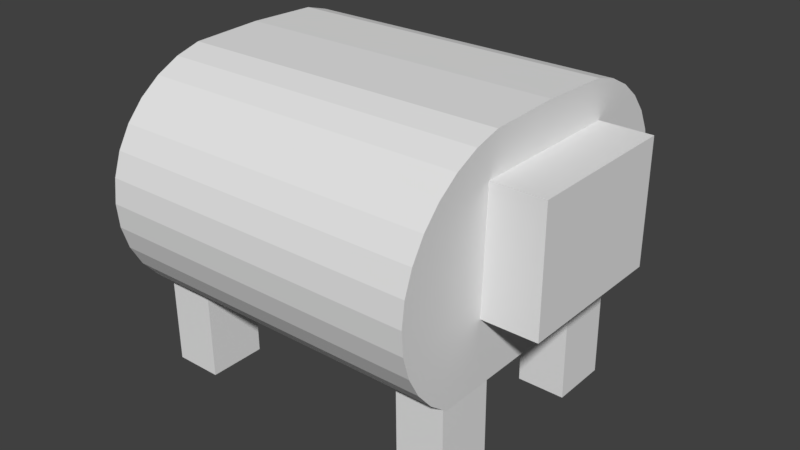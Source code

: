 # Source: baranekver2.blend  (saved by Blender 2.78.0; exported with 4.5.12 LTS)
import bpy
from mathutils import Matrix  # noqa: F401  (used for matrix-valued properties, if any)

bpy.ops.wm.read_factory_settings(use_empty=True)
scene = bpy.context.scene
scene.name = 'Scene'

# ---- collections
col_collection_1 = bpy.data.collections.new('Collection 1'); scene.collection.children.link(col_collection_1)

# ---- world
world_world = bpy.data.worlds.new('World'); scene.world = world_world
world_world.color = (0.05088, 0.05088, 0.05088)
world_world.use_sun_shadow = False
world_world.sun_shadow_jitter_overblur = 0.0
world_world.cycles.sampling_method = 'MANUAL'

# ---- meshes
me_cube_001 = bpy.data.meshes.new('Cube.001')
me_cube_001.from_pydata([(0.6811, 0.0, -0.744), (0.6811, 0.0, -0.744), (0.6831, 0.0, -0.6668), (0.6855, 0.0, -0.5728), (0.6882, 0.0, -0.4655), (0.6912, 0.0, -0.3492), (0.6943, -0.0003775, -0.2281), (0.6974, 0.0, -0.1071), (0.7004, 0.0, 0.009299), (0.7031, 0.0, 0.1166), (0.7055, 0.0, 0.2106), (0.7075, 0.0, 0.2877), (0.7102, 0.0, 0.3923), (-0.9081, 0.0, 0.3846), (0.7099, -0.3489, 0.3804), (-0.9084, -0.3489, 0.3727), (0.709, -0.4705, 0.3451), (-0.9093, -0.4705, 0.3374), (0.7075, -0.5826, 0.2877), (-0.9107, -0.5826, 0.28), (0.7055, -0.6808, 0.2106), (-0.9127, -0.6808, 0.2029), (0.7031, -0.7614, 0.1166), (-0.9151, -0.7614, 0.1089), (0.7004, -0.8213, 0.009299), (-0.9179, -0.8213, 0.001591), (0.6974, -0.8582, -0.1071), (-0.9208, -0.8582, -0.1148), (0.6943, -0.8706, -0.2281), (-0.9239, -0.8706, -0.2358), (0.6912, -0.8582, -0.3492), (-0.927, -0.8582, -0.3569), (0.6882, -0.8213, -0.4655), (-0.93, -0.8213, -0.4733), (0.6855, -0.7614, -0.5728), (-0.9327, -0.7614, -0.5805), (0.6831, -0.6808, -0.6668), (-0.9352, -0.6808, -0.6745), (0.6811, -0.5826, -0.744), (-0.9371, -0.5826, -0.7517), (-0.9107, 0.0, 0.28), (-0.9093, 0.0, 0.3374), (-0.9084, 0.0, 0.3727), (-0.9081, 0.0, 0.3846), (-0.9371, 0.0, -0.7517), (0.6811, 0.0, -0.744), (0.709, 0.0, 0.3451), (0.7099, 0.0, 0.3804), (0.7102, 0.0, 0.3923), (-0.9371, 0.0, -0.7517), (-0.9371, 0.0, -0.7517), (-0.9352, 0.0, -0.6745), (-0.9327, 0.0, -0.5805), (-0.93, 0.0, -0.4733), (-0.927, 0.0, -0.3569), (-0.9239, 0.0, -0.2358), (-0.9208, 0.0, -0.1148), (-0.9179, 0.0, 0.001591), (-0.9151, 0.0, 0.1089), (-0.9127, 0.0, 0.2029), (0.9596, 0.0, -0.4138), (0.9596, 0.0, 0.186), (0.6806, 0.0, -0.4138), (0.6806, 0.0, 0.186), (0.9596, -0.3855, 0.186), (0.9596, -0.3855, -0.4138), (0.6806, -0.3855, 0.186), (0.6806, -0.3855, -0.4138), (-0.9295, -0.5989, -1.175), (-0.9342, -0.5989, -0.7326), (-0.9295, -0.3076, -1.175), (-0.9342, -0.3076, -0.7326), (-0.6891, -0.5989, -1.175), (-0.6938, -0.5989, -0.7326), (-0.6891, -0.3076, -1.175), (-0.6938, -0.3076, -0.7326), (0.4433, -0.5989, -1.175), (0.4385, -0.5989, -0.7326), (0.4433, -0.3076, -1.175), (0.4385, -0.3076, -0.7326), (0.6837, -0.5989, -1.175), (0.679, -0.5989, -0.7326), (0.6837, -0.3076, -1.175), (0.679, -0.3076, -0.7326), (-1.037, -0.1158, -0.3075), (-1.037, -0.1158, 0.1247), (-0.9246, -0.1158, -0.3075), (-0.9246, -0.1158, 0.1247), (-1.037, 0.0, -0.3075), (-1.037, 0.0, 0.1247), (-0.9246, 0.0, -0.3075), (-0.9246, 0.0, 0.1247)], [], [(22, 24, 8, 9), (26, 28, 6, 7), (16, 18, 11, 46), (33, 31, 54, 53), (23, 21, 59, 58), (37, 35, 52, 51), (27, 25, 57, 56), (17, 15, 42, 41), (12, 13, 15, 14), (14, 15, 17, 16), (16, 17, 19, 18), (18, 19, 21, 20), (20, 21, 23, 22), (22, 23, 25, 24), (24, 25, 27, 26), (26, 27, 29, 28), (28, 29, 31, 30), (30, 31, 33, 32), (32, 33, 35, 34), (34, 35, 37, 36), (36, 37, 39, 38), (29, 27, 56, 55), (19, 17, 41, 40), (38, 39, 44, 45), (31, 29, 55, 54), (21, 19, 40, 59), (44, 39, 50, 49), (35, 33, 53, 52), (25, 23, 58, 57), (15, 13, 43, 42), (36, 38, 1, 2), (39, 37, 51, 50), (12, 14, 47, 48), (32, 34, 3, 4), (38, 45, 0, 1), (18, 20, 10, 11), (28, 30, 5, 6), (14, 16, 46, 47), (24, 26, 7, 8), (34, 36, 2, 3), (20, 22, 9, 10), (30, 32, 4, 5), (60, 61, 64, 65), (65, 64, 66, 67), (62, 60, 65, 67), (61, 63, 66, 64), (67, 66, 63, 62), (68, 69, 71, 70), (70, 71, 75, 74), (74, 75, 73, 72), (72, 73, 69, 68), (70, 74, 72, 68), (75, 71, 69, 73), (76, 77, 79, 78), (78, 79, 83, 82), (82, 83, 81, 80), (80, 81, 77, 76), (78, 82, 80, 76), (83, 79, 77, 81), (90, 91, 87, 86), (86, 87, 85, 84), (88, 90, 86, 84), (91, 89, 85, 87), (84, 85, 89, 88)])
me_cube_001.use_remesh_preserve_volume = False
me_cube_001.use_remesh_preserve_attributes = False
me_cube_001.use_mirror_vertex_groups = False
me_cube_001.update()

# ---- objects
ob_cube = bpy.data.objects.new('Cube', me_cube_001)

# ---- transforms, parenting, visibility, modifiers, constraints
ob_cube.location = (0.2026, -0.2399, 1.156)
ob_cube.lineart.crease_threshold = 0.0
_m = ob_cube.modifiers.new('Mirror', 'MIRROR')
_m.use_axis = (False, True, False)
_m.use_clip = True

# ---- collection membership
col_collection_1.objects.link(ob_cube)

# ---- scene / render settings (as saved in the file)
scene.frame_start = 1; scene.frame_end = 250; scene.frame_set(1)
scene.render.engine = 'BLENDER_EEVEE_NEXT'
scene.render.resolution_percentage = 50
scene.render.dither_intensity = 0.0
scene.cycles.use_denoising = False
scene.cycles.samples = 128
scene.cycles.sampling_pattern = 'TABULATED_SOBOL'
scene.cycles.light_sampling_threshold = 0.0
scene.cycles.use_adaptive_sampling = False
scene.cycles.use_light_tree = False
scene.cycles.blur_glossy = 0.0
scene.cycles.sample_clamp_indirect = 0.0
scene.view_settings.view_transform = 'Standard'
bpy.context.view_layer.update()

# ---- added for rendering (the .blend has no active camera and no usable light): camera, sun
cam_auto = bpy.data.cameras.new('AutoCamera')
cam_auto.lens = 50.0
cam_auto.sensor_width = 36.0
cam_auto.clip_end = 1000.0
ob_auto_camera = bpy.data.objects.new('AutoCamera', cam_auto)
scene.collection.objects.link(ob_auto_camera)
ob_auto_camera.location = (3.01182, -3.65728, 3.04309)
ob_auto_camera.rotation_euler = (1.09748, -7.21219e-08, 0.694738)
scene.camera = ob_auto_camera
light_auto_sun = bpy.data.lights.new('AutoSun', 'SUN')
light_auto_sun.energy = 3.0
light_auto_sun.angle = 0.0523599
ob_auto_sun = bpy.data.objects.new('AutoSun', light_auto_sun)
scene.collection.objects.link(ob_auto_sun)
ob_auto_sun.rotation_euler = (0.872665, 0.174533, 0.523599)
bpy.context.view_layer.update()
